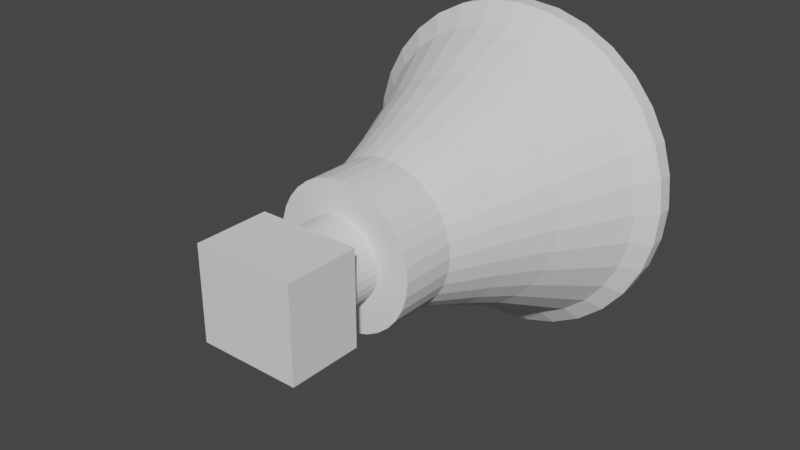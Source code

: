 # Source: speaker.blend  (saved by Blender 2.91.10; exported with 4.5.12 LTS)
import bpy
from mathutils import Matrix  # noqa: F401  (used for matrix-valued properties, if any)

bpy.ops.wm.read_factory_settings(use_empty=True)
scene = bpy.context.scene
scene.name = 'Scene'

# ---- collections
col_collection = bpy.data.collections.new('Collection'); scene.collection.children.link(col_collection)

# ---- world
world_world = bpy.data.worlds.new('World'); scene.world = world_world
world_world.use_nodes = True; world_world.node_tree.nodes.clear()
_N = world_world.node_tree.nodes; _L = world_world.node_tree.links
n0 = _N.new('ShaderNodeOutputWorld'); n0.name = 'World Output'; n0.location = (300, 300)
n1 = _N.new('ShaderNodeBackground'); n1.name = 'Background'; n1.location = (10, 300)
n1.inputs[0].default_value = (0.05088, 0.05088, 0.05088, 1.0)
_L.new(n1.outputs[0], n0.inputs[0])
n0.is_active_output = True
world_world.color = (0.05088, 0.05088, 0.05088)
world_world.use_sun_shadow = False
world_world.sun_shadow_jitter_overblur = 0.0

# ---- meshes
me_cylinder = bpy.data.meshes.new('Cylinder')
me_cylinder.from_pydata([(0.0, 1.022, -2.958), (0.0, 1.031, -1.803), (0.1951, 1.003, -2.958), (0.1951, 1.012, -1.803), (0.3827, 0.9457, -2.958), (0.3827, 0.9551, -1.803), (0.5556, 0.8533, -2.958), (0.5556, 0.8627, -1.803), (0.7071, 0.7289, -2.958), (0.7071, 0.7383, -1.803), (0.8315, 0.5774, -2.958), (0.8315, 0.5868, -1.803), (0.9239, 0.4045, -2.958), (0.9239, 0.4139, -1.803), (0.9808, 0.2169, -2.958), (0.9808, 0.2263, -1.803), (1.0, 0.0218, -2.958), (1.0, 0.03121, -1.803), (0.9808, -0.1733, -2.958), (0.9808, -0.1639, -1.803), (0.9239, -0.3609, -2.958), (0.9239, -0.3515, -1.803), (0.8315, -0.5338, -2.958), (0.8315, -0.5244, -1.803), (0.7071, -0.6853, -2.958), (0.7071, -0.6759, -1.803), (0.5556, -0.8097, -2.958), (0.5556, -0.8003, -1.803), (0.3827, -0.9021, -2.958), (0.3827, -0.8927, -1.803), (0.1951, -0.959, -2.958), (0.1951, -0.9496, -1.803), (-3.258e-07, -0.9782, -2.958), (-3.258e-07, -0.9688, -1.803), (-0.1951, -0.959, -2.958), (-0.1951, -0.9496, -1.803), (-0.3827, -0.9021, -2.958), (-0.3827, -0.8927, -1.803), (-0.5556, -0.8097, -2.958), (-0.5556, -0.8003, -1.803), (-0.7071, -0.6853, -2.958), (-0.7071, -0.6759, -1.803), (-0.8315, -0.5338, -2.958), (-0.8315, -0.5244, -1.803), (-0.9239, -0.3609, -2.958), (-0.9239, -0.3515, -1.803), (-0.9808, -0.1733, -2.958), (-0.9808, -0.1639, -1.803), (-1.0, 0.0218, -2.958), (-1.0, 0.03121, -1.803), (-0.9808, 0.2169, -2.958), (-0.9808, 0.2263, -1.803), (-0.9239, 0.4045, -2.958), (-0.9239, 0.4139, -1.803), (-0.8315, 0.5774, -2.958), (-0.8315, 0.5868, -1.803), (-0.7071, 0.7289, -2.958), (-0.7071, 0.7383, -1.803), (-0.5556, 0.8533, -2.958), (-0.5556, 0.8627, -1.803), (-0.3827, 0.9457, -2.958), (-0.3827, 0.9551, -1.803), (-0.1951, 1.003, -2.958), (-0.1951, 1.012, -1.803), (-9.229e-08, 1.856, -5.278e-10), (0.362, 1.82, -5.278e-10), (0.7101, 1.714, -5.278e-10), (1.031, 1.543, -5.278e-10), (1.312, 1.312, -5.278e-10), (1.543, 1.031, -5.278e-10), (1.714, 0.7101, -5.278e-10), (1.82, 0.362, -5.278e-10), (1.856, -1.183e-07, -5.278e-10), (1.82, -0.362, -5.278e-10), (1.714, -0.7101, -5.278e-10), (1.543, -1.031, -5.278e-10), (1.312, -1.312, -5.278e-10), (1.031, -1.543, -5.278e-10), (0.7101, -1.714, -5.278e-10), (0.362, -1.82, -5.278e-10), (-6.969e-07, -1.856, -5.278e-10), (-0.362, -1.82, -5.278e-10), (-0.7101, -1.714, -5.278e-10), (-1.031, -1.543, -5.278e-10), (-1.312, -1.312, -5.278e-10), (-1.543, -1.031, -5.278e-10), (-1.714, -0.7101, -5.278e-10), (-1.82, -0.362, -5.278e-10), (-1.856, 1.533e-06, -5.278e-10), (-1.82, 0.362, -5.278e-10), (-1.714, 0.7101, -5.278e-10), (-1.543, 1.031, -5.278e-10), (-1.312, 1.312, -5.278e-10), (-1.031, 1.543, -5.278e-10), (-0.7101, 1.714, -5.278e-10), (-0.362, 1.82, -5.278e-10), (-1.544e-07, 2.357, 0.5), (0.4598, 2.312, 0.5), (0.902, 2.178, 0.5), (1.31, 1.96, 0.5), (1.667, 1.667, 0.5), (1.96, 1.31, 0.5), (2.178, 0.902, 0.5), (2.312, 0.4598, 0.5), (2.357, 3.595e-10, 0.5), (2.312, -0.4598, 0.5), (2.178, -0.902, 0.5), (1.96, -1.31, 0.5), (1.667, -1.667, 0.5), (1.31, -1.96, 0.5), (0.902, -2.178, 0.5), (0.4598, -2.312, 0.5), (-9.224e-07, -2.357, 0.5), (-0.4598, -2.312, 0.5), (-0.902, -2.178, 0.5), (-1.31, -1.96, 0.5), (-1.667, -1.667, 0.5), (-1.96, -1.31, 0.5), (-2.178, -0.902, 0.5), (-2.312, -0.4598, 0.5), (-2.357, 2.098e-06, 0.5), (-2.312, 0.4598, 0.5), (-2.178, 0.902, 0.5), (-1.96, 1.31, 0.5), (-1.667, 1.667, 0.5), (-1.31, 1.96, 0.5), (-0.902, 2.178, 0.5), (-0.4598, 2.312, 0.5), (0.2529, 1.281, -1.369), (0.4962, 1.208, -1.369), (0.7203, 1.088, -1.368), (0.9168, 0.9265, -1.368), (1.078, 0.73, -1.368), (1.198, 0.5058, -1.368), (1.272, 0.2626, -1.367), (1.297, 0.009656, -1.367), (1.272, -0.2433, -1.367), (1.198, -0.4865, -1.367), (1.078, -0.7107, -1.366), (0.9168, -0.9072, -1.366), (0.7203, -1.068, -1.366), (0.4962, -1.188, -1.366), (0.2529, -1.262, -1.366), (-4.577e-07, -1.287, -1.366), (-0.2529, -1.262, -1.366), (-0.4962, -1.188, -1.366), (-0.7203, -1.068, -1.366), (-0.9168, -0.9072, -1.366), (-1.078, -0.7107, -1.366), (-1.198, -0.4865, -1.367), (-1.272, -0.2433, -1.367), (-1.297, 0.009657, -1.367), (-1.272, 0.2626, -1.367), (-1.198, 0.5058, -1.368), (-1.078, 0.73, -1.368), (-0.9168, 0.9265, -1.368), (-0.7203, 1.088, -1.368), (-0.4962, 1.208, -1.369), (-0.2529, 1.281, -1.369), (-3.521e-08, 1.306, -1.369), (0.4016, 2.019, 0.25), (0.7878, 1.902, 0.25), (1.144, 1.712, 0.25), (1.456, 1.456, 0.25), (1.712, 1.144, 0.25), (1.902, 0.7878, 0.25), (2.019, 0.4016, 0.25), (2.059, -2.232e-07, 0.25), (2.019, -0.4016, 0.25), (1.902, -0.7878, 0.25), (1.712, -1.144, 0.25), (1.456, -1.456, 0.25), (1.144, -1.712, 0.25), (0.7878, -1.902, 0.25), (0.4016, -2.019, 0.25), (-7.817e-07, -2.059, 0.25), (-0.4016, -2.019, 0.25), (-0.7878, -1.902, 0.25), (-1.144, -1.712, 0.25), (-1.456, -1.456, 0.25), (-1.712, -1.144, 0.25), (-1.902, -0.7878, 0.25), (-2.019, -0.4016, 0.25), (-2.059, 1.609e-06, 0.25), (-2.019, 0.4016, 0.25), (-1.902, 0.7878, 0.25), (-1.712, 1.144, 0.25), (-1.456, 1.456, 0.25), (-1.144, 1.712, 0.25), (-0.7878, 1.902, 0.25), (-0.4016, 2.019, 0.25), (-1.109e-07, 2.059, 0.25), (-5.948e-08, 1.549, -0.7943), (0.3009, 1.519, -0.7943), (0.5903, 1.431, -0.7943), (0.857, 1.289, -0.7943), (1.091, 1.097, -0.7943), (1.283, 0.8631, -0.7943), (1.425, 0.5964, -0.7943), (1.513, 0.307, -0.7943), (1.543, 0.006061, -0.7943), (1.513, -0.2949, -0.7943), (1.425, -0.5843, -0.7943), (1.283, -0.8509, -0.7943), (1.091, -1.085, -0.7943), (0.857, -1.277, -0.7943), (0.5903, -1.419, -0.7943), (0.3009, -1.507, -0.7943), (-5.621e-07, -1.537, -0.7943), (-0.3009, -1.507, -0.7943), (-0.5903, -1.419, -0.7943), (-0.857, -1.277, -0.7943), (-1.091, -1.085, -0.7943), (-1.283, -0.8509, -0.7943), (-1.425, -0.5843, -0.7943), (-1.513, -0.2949, -0.7943), (-1.543, 0.006062, -0.7943), (-1.513, 0.307, -0.7943), (-1.425, 0.5964, -0.7943), (-1.283, 0.8631, -0.7943), (-1.091, 1.097, -0.7943), (-0.857, 1.289, -0.7943), (-0.5903, 1.431, -0.7943), (-0.3009, 1.519, -0.7943), (0.1951, 0.9965, -2.163), (0.3827, 0.9396, -2.163), (0.5556, 0.8472, -2.163), (0.7071, 0.7228, -2.163), (0.8315, 0.5713, -2.163), (0.9239, 0.3984, -2.163), (0.9808, 0.2108, -2.163), (1.0, 0.01574, -2.163), (0.9808, -0.1794, -2.163), (0.9239, -0.3669, -2.163), (0.8315, -0.5398, -2.163), (0.7071, -0.6914, -2.163), (0.5556, -0.8157, -2.163), (0.3827, -0.9081, -2.163), (0.1951, -0.965, -2.163), (-3.258e-07, -0.9843, -2.163), (-0.1951, -0.965, -2.163), (-0.3827, -0.9081, -2.163), (-0.5556, -0.8157, -2.163), (-0.7071, -0.6914, -2.163), (-0.8315, -0.5398, -2.163), (-0.9239, -0.3669, -2.163), (-0.9808, -0.1794, -2.163), (-1.0, 0.01574, -2.163), (-0.9808, 0.2108, -2.163), (-0.9239, 0.3984, -2.163), (-0.8315, 0.5713, -2.163), (-0.7071, 0.7228, -2.163), (-0.5556, 0.8472, -2.163), (-0.3827, 0.9396, -2.163), (-0.1951, 0.9965, -2.163), (0.0, 1.016, -2.163), (-1.598e-07, 2.346, 0.7309), (0.4576, 2.301, 0.7313), (0.8976, 2.167, 0.7324), (1.303, 1.95, 0.7342), (1.659, 1.659, 0.7365), (1.95, 1.303, 0.7394), (2.167, 0.8977, 0.7427), (2.3, 0.4576, 0.7463), (2.346, -3.032e-07, 0.75), (2.3, -0.4576, 0.7537), (2.167, -0.8977, 0.7573), (1.95, -1.303, 0.7606), (1.659, -1.659, 0.7635), (1.303, -1.95, 0.7658), (0.8976, -2.167, 0.7676), (0.4576, -2.301, 0.7687), (-9.241e-07, -2.346, 0.7691), (-0.4576, -2.301, 0.7687), (-0.8976, -2.167, 0.7676), (-1.303, -1.95, 0.7658), (-1.659, -1.659, 0.7635), (-1.95, -1.303, 0.7606), (-2.167, -0.8977, 0.7573), (-2.3, -0.4576, 0.7537), (-2.346, 1.785e-06, 0.75), (-2.3, 0.4576, 0.7463), (-2.167, 0.8977, 0.7427), (-1.95, 1.303, 0.7394), (-1.659, 1.659, 0.7365), (-1.303, 1.95, 0.7342), (-0.8976, 2.167, 0.7324), (-0.4576, 2.301, 0.7313), (-0.008478, -0.5697, -0.3214), (-0.008478, -0.5311, -3.786), (0.1028, -0.5588, -0.3213), (0.1028, -0.5202, -3.786), (0.2097, -0.5263, -0.321), (0.2097, -0.4877, -3.785), (0.3083, -0.4736, -0.3204), (0.3083, -0.4351, -3.785), (0.3947, -0.4027, -0.3196), (0.3947, -0.3642, -3.784), (0.4656, -0.3163, -0.3186), (0.4656, -0.2778, -3.783), (0.5183, -0.2178, -0.3175), (0.5183, -0.1792, -3.782), (0.5507, -0.1108, -0.3163), (0.5507, -0.07223, -3.781), (0.5617, 0.0004187, -0.3151), (0.5617, 0.039, -3.78), (0.5507, 0.1116, -0.3139), (0.5507, 0.1502, -3.778), (0.5183, 0.2186, -0.3127), (0.5183, 0.2572, -3.777), (0.4656, 0.3172, -0.3116), (0.4656, 0.3558, -3.776), (0.3947, 0.4036, -0.3106), (0.3947, 0.4422, -3.775), (0.3083, 0.4745, -0.3098), (0.3083, 0.5131, -3.774), (0.2097, 0.5272, -0.3092), (0.2097, 0.5657, -3.774), (0.1028, 0.5596, -0.3089), (0.1028, 0.5982, -3.773), (-0.008478, 0.5706, -0.3087), (-0.008478, 0.6091, -3.773), (-0.1197, 0.5596, -0.3089), (-0.1197, 0.5982, -3.773), (-0.2267, 0.5272, -0.3092), (-0.2267, 0.5657, -3.774), (-0.3253, 0.4745, -0.3098), (-0.3253, 0.5131, -3.774), (-0.4117, 0.4036, -0.3106), (-0.4117, 0.4422, -3.775), (-0.4826, 0.3172, -0.3116), (-0.4826, 0.3558, -3.776), (-0.5353, 0.2186, -0.3127), (-0.5353, 0.2572, -3.777), (-0.5677, 0.1116, -0.3139), (-0.5677, 0.1502, -3.778), (-0.5787, 0.0004183, -0.3151), (-0.5787, 0.039, -3.78), (-0.5677, -0.1108, -0.3163), (-0.5677, -0.07223, -3.781), (-0.5353, -0.2178, -0.3175), (-0.5353, -0.1792, -3.782), (-0.4826, -0.3163, -0.3186), (-0.4826, -0.2778, -3.783), (-0.4117, -0.4027, -0.3196), (-0.4117, -0.3642, -3.784), (-0.3253, -0.4736, -0.3204), (-0.3253, -0.4351, -3.785), (-0.2267, -0.5263, -0.321), (-0.2267, -0.4877, -3.785), (-0.1197, -0.5588, -0.3213), (-0.1197, -0.5202, -3.786), (-0.008478, 0.002449, -0.4974), (0.3491, 0.07358, -0.4966), (-0.2914, 0.1915, -0.4953), (0.1984, -0.3071, -0.5009), (-0.008478, -0.368, -0.5015), (-0.2108, -0.3003, -0.5008), (0.05939, 0.3436, -0.4936), (-0.3517, -0.06582, -0.4982), (-0.3257, 0.1338, -0.496), (-0.1983, 0.2866, -0.4943), (-0.07558, 0.3398, -0.4937), (0.2442, 0.2551, -0.4946), (-0.0801, -0.3576, -0.5014), (0.3255, 0.1408, -0.4959), (0.3346, -0.1396, -0.499), (-0.2497, 0.2436, -0.4947), (0.06394, -0.3616, -0.5015), (-0.3571, 0.002449, -0.4974), (-0.2626, -0.2516, -0.5002), (0.1258, 0.3266, -0.4938), (-0.3345, -0.1326, -0.4989), (-0.3466, 0.06969, -0.4967), (0.2566, -0.2626, -0.5004), (-0.1395, 0.3187, -0.4939), (0.359, 0.002449, -0.4974), (-0.1484, -0.3353, -0.5012), (0.2892, 0.2013, -0.4952), (0.3557, -0.06998, -0.4982), (0.303, -0.2057, -0.4997), (0.1345, -0.3427, -0.5013), (-0.008478, 0.346, -0.4936), (0.188, 0.2965, -0.4941), (-0.3045, -0.1954, -0.4996), (-0.7036, 0.7412, -4.531), (-0.7036, -0.5558, -4.546), (-0.7036, 0.7298, -3.502), (-0.7036, -0.5672, -3.517), (0.7036, 0.7412, -4.531), (0.7036, -0.5558, -4.546), (0.7036, 0.7298, -3.502), (0.7036, -0.5672, -3.517)], [], [(256, 1, 3, 257), (257, 3, 5, 258), (258, 5, 7, 259), (259, 7, 9, 260), (260, 9, 11, 261), (261, 11, 13, 262), (262, 13, 15, 263), (263, 15, 17, 264), (264, 17, 19, 265), (265, 19, 21, 266), (266, 21, 23, 267), (267, 23, 25, 268), (268, 25, 27, 269), (269, 27, 29, 270), (270, 29, 31, 271), (271, 31, 33, 272), (272, 33, 35, 273), (273, 35, 37, 274), (274, 37, 39, 275), (275, 39, 41, 276), (276, 41, 43, 277), (277, 43, 45, 278), (278, 45, 47, 279), (279, 47, 49, 280), (280, 49, 51, 281), (281, 51, 53, 282), (282, 53, 55, 283), (283, 55, 57, 284), (284, 57, 59, 285), (285, 59, 61, 286), (3, 1, 63, 61, 59, 57, 55, 53, 51, 49, 47, 45, 43, 41, 39, 37, 35, 33, 31, 29, 27, 25, 23, 21, 19, 17, 15, 13, 11, 9, 7, 5), (286, 61, 63, 287), (287, 63, 1, 256), (0, 2, 4, 6, 8, 10, 12, 14, 16, 18, 20, 22, 24, 26, 28, 30, 32, 34, 36, 38, 40, 42, 44, 46, 48, 50, 52, 54, 56, 58, 60, 62), (223, 95, 64, 192), (222, 94, 95, 223), (221, 93, 94, 222), (220, 92, 93, 221), (219, 91, 92, 220), (218, 90, 91, 219), (217, 89, 90, 218), (216, 88, 89, 217), (215, 87, 88, 216), (214, 86, 87, 215), (213, 85, 86, 214), (212, 84, 85, 213), (211, 83, 84, 212), (210, 82, 83, 211), (209, 81, 82, 210), (208, 80, 81, 209), (207, 79, 80, 208), (206, 78, 79, 207), (205, 77, 78, 206), (204, 76, 77, 205), (203, 75, 76, 204), (202, 74, 75, 203), (201, 73, 74, 202), (200, 72, 73, 201), (199, 71, 72, 200), (198, 70, 71, 199), (197, 69, 70, 198), (196, 68, 69, 197), (195, 67, 68, 196), (194, 66, 67, 195), (193, 65, 66, 194), (192, 64, 65, 193), (190, 127, 96, 191), (189, 126, 127, 190), (188, 125, 126, 189), (187, 124, 125, 188), (186, 123, 124, 187), (185, 122, 123, 186), (184, 121, 122, 185), (183, 120, 121, 184), (182, 119, 120, 183), (181, 118, 119, 182), (180, 117, 118, 181), (179, 116, 117, 180), (178, 115, 116, 179), (177, 114, 115, 178), (176, 113, 114, 177), (175, 112, 113, 176), (174, 111, 112, 175), (173, 110, 111, 174), (172, 109, 110, 173), (171, 108, 109, 172), (170, 107, 108, 171), (169, 106, 107, 170), (168, 105, 106, 169), (167, 104, 105, 168), (166, 103, 104, 167), (165, 102, 103, 166), (164, 101, 102, 165), (163, 100, 101, 164), (162, 99, 100, 163), (161, 98, 99, 162), (160, 97, 98, 161), (191, 96, 97, 160), (255, 159, 128, 224), (224, 128, 129, 225), (225, 129, 130, 226), (226, 130, 131, 227), (227, 131, 132, 228), (228, 132, 133, 229), (229, 133, 134, 230), (230, 134, 135, 231), (231, 135, 136, 232), (232, 136, 137, 233), (233, 137, 138, 234), (234, 138, 139, 235), (235, 139, 140, 236), (236, 140, 141, 237), (237, 141, 142, 238), (238, 142, 143, 239), (239, 143, 144, 240), (240, 144, 145, 241), (241, 145, 146, 242), (242, 146, 147, 243), (243, 147, 148, 244), (244, 148, 149, 245), (245, 149, 150, 246), (246, 150, 151, 247), (247, 151, 152, 248), (248, 152, 153, 249), (249, 153, 154, 250), (250, 154, 155, 251), (251, 155, 156, 252), (252, 156, 157, 253), (253, 157, 158, 254), (254, 158, 159, 255), (64, 191, 160, 65), (65, 160, 161, 66), (66, 161, 162, 67), (67, 162, 163, 68), (68, 163, 164, 69), (69, 164, 165, 70), (70, 165, 166, 71), (71, 166, 167, 72), (72, 167, 168, 73), (73, 168, 169, 74), (74, 169, 170, 75), (75, 170, 171, 76), (76, 171, 172, 77), (77, 172, 173, 78), (78, 173, 174, 79), (79, 174, 175, 80), (80, 175, 176, 81), (81, 176, 177, 82), (82, 177, 178, 83), (83, 178, 179, 84), (84, 179, 180, 85), (85, 180, 181, 86), (86, 181, 182, 87), (87, 182, 183, 88), (88, 183, 184, 89), (89, 184, 185, 90), (90, 185, 186, 91), (91, 186, 187, 92), (92, 187, 188, 93), (93, 188, 189, 94), (94, 189, 190, 95), (95, 190, 191, 64), (159, 192, 193, 128), (128, 193, 194, 129), (129, 194, 195, 130), (130, 195, 196, 131), (131, 196, 197, 132), (132, 197, 198, 133), (133, 198, 199, 134), (134, 199, 200, 135), (135, 200, 201, 136), (136, 201, 202, 137), (137, 202, 203, 138), (138, 203, 204, 139), (139, 204, 205, 140), (140, 205, 206, 141), (141, 206, 207, 142), (142, 207, 208, 143), (143, 208, 209, 144), (144, 209, 210, 145), (145, 210, 211, 146), (146, 211, 212, 147), (147, 212, 213, 148), (148, 213, 214, 149), (149, 214, 215, 150), (150, 215, 216, 151), (151, 216, 217, 152), (152, 217, 218, 153), (153, 218, 219, 154), (154, 219, 220, 155), (155, 220, 221, 156), (156, 221, 222, 157), (157, 222, 223, 158), (158, 223, 192, 159), (62, 254, 255, 0), (60, 253, 254, 62), (58, 252, 253, 60), (56, 251, 252, 58), (54, 250, 251, 56), (52, 249, 250, 54), (50, 248, 249, 52), (48, 247, 248, 50), (46, 246, 247, 48), (44, 245, 246, 46), (42, 244, 245, 44), (40, 243, 244, 42), (38, 242, 243, 40), (36, 241, 242, 38), (34, 240, 241, 36), (32, 239, 240, 34), (30, 238, 239, 32), (28, 237, 238, 30), (26, 236, 237, 28), (24, 235, 236, 26), (22, 234, 235, 24), (20, 233, 234, 22), (18, 232, 233, 20), (16, 231, 232, 18), (14, 230, 231, 16), (12, 229, 230, 14), (10, 228, 229, 12), (8, 227, 228, 10), (6, 226, 227, 8), (4, 225, 226, 6), (2, 224, 225, 4), (0, 255, 224, 2), (127, 287, 256, 96), (126, 286, 287, 127), (125, 285, 286, 126), (124, 284, 285, 125), (123, 283, 284, 124), (122, 282, 283, 123), (121, 281, 282, 122), (120, 280, 281, 121), (119, 279, 280, 120), (118, 278, 279, 119), (117, 277, 278, 118), (116, 276, 277, 117), (115, 275, 276, 116), (114, 274, 275, 115), (113, 273, 274, 114), (112, 272, 273, 113), (111, 271, 272, 112), (110, 270, 271, 111), (109, 269, 270, 110), (108, 268, 269, 109), (107, 267, 268, 108), (106, 266, 267, 107), (105, 265, 266, 106), (104, 264, 265, 105), (103, 263, 264, 104), (102, 262, 263, 103), (101, 261, 262, 102), (100, 260, 261, 101), (99, 259, 260, 100), (98, 258, 259, 99), (97, 257, 258, 98), (96, 256, 257, 97), (288, 289, 291, 290), (290, 291, 293, 292), (292, 293, 295, 294), (294, 295, 297, 296), (296, 297, 299, 298), (298, 299, 301, 300), (300, 301, 303, 302), (302, 303, 305, 304), (304, 305, 307, 306), (306, 307, 309, 308), (308, 309, 311, 310), (310, 311, 313, 312), (312, 313, 315, 314), (314, 315, 317, 316), (316, 317, 319, 318), (318, 319, 321, 320), (320, 321, 323, 322), (322, 323, 325, 324), (324, 325, 327, 326), (326, 327, 329, 328), (328, 329, 331, 330), (330, 331, 333, 332), (332, 333, 335, 334), (334, 335, 337, 336), (336, 337, 339, 338), (338, 339, 341, 340), (340, 341, 343, 342), (342, 343, 345, 344), (344, 345, 347, 346), (346, 347, 349, 348), (291, 289, 351, 349, 347, 345, 343, 341, 339, 337, 335, 333, 331, 329, 327, 325, 323, 321, 319, 317, 315, 313, 311, 309, 307, 305, 303, 301, 299, 297, 295, 293), (348, 349, 351, 350), (350, 351, 289, 288), (288, 356, 364, 350), (336, 369, 373, 334), (320, 382, 358, 318), (352, 368, 381), (322, 362, 382, 320), (290, 368, 356, 288), (324, 375, 362, 322), (292, 294, 355, 381), (352, 355, 374), (326, 361, 375, 324), (328, 367, 361, 326), (296, 298, 380, 374), (352, 380, 366), (330, 354, 367, 328), (332, 360, 354, 330), (300, 302, 379, 366), (334, 373, 360, 332), (352, 379, 376), (306, 353, 376, 304), (338, 359, 369, 336), (308, 365, 353, 306), (340, 372, 359, 338), (310, 378, 365, 308), (342, 384, 372, 340), (318, 358, 371, 316), (350, 364, 377, 348), (316, 371, 383, 314), (348, 377, 357, 346), (314, 383, 363, 312), (346, 357, 370, 344), (312, 363, 378, 310), (344, 370, 384, 342), (373, 369, 352), (381, 355, 352), (367, 354, 352), (369, 359, 352), (371, 358, 352), (378, 363, 352), (364, 356, 352), (362, 375, 352), (366, 380, 298, 300), (376, 353, 352), (370, 357, 352), (356, 368, 352), (374, 380, 352), (376, 379, 302, 304), (372, 384, 352), (363, 383, 352), (382, 362, 352), (361, 367, 352), (360, 373, 352), (365, 378, 352), (357, 377, 352), (381, 368, 290, 292), (375, 361, 352), (366, 379, 352), (359, 372, 352), (383, 371, 352), (358, 382, 352), (374, 355, 294, 296), (354, 360, 352), (353, 365, 352), (377, 364, 352), (384, 370, 352), (385, 386, 388, 387), (387, 388, 392, 391), (391, 392, 390, 389), (389, 390, 386, 385), (387, 391, 389, 385), (392, 388, 386, 390)])
_uv = me_cylinder.uv_layers.new(name='UVMap')
_uv.uv.foreach_set('vector', [1.0, 0.9375, 1.0, 1.0, 0.9688, 1.0, 0.9688, 0.9375, 0.9688, 0.9375, 0.9688, 1.0, 0.9375, 1.0, 0.9375, 0.9375, 0.9375, 0.9375, 0.9375, 1.0, 0.9062, 1.0, 0.9062, 0.9375, 0.9062, 0.9375, 0.9062, 1.0, 0.875, 1.0, 0.875, 0.9375, 0.875, 0.9375, 0.875, 1.0, 0.8438, 1.0, 0.8438, 0.9375, 0.8438, 0.9375, 0.8438, 1.0, 0.8125, 1.0, 0.8125, 0.9375, 0.8125, 0.9375, 0.8125, 1.0, 0.7812, 1.0, 0.7812, 0.9375, 0.7812, 0.9375, 0.7812, 1.0, 0.75, 1.0, 0.75, 0.9375, 0.75, 0.9375, 0.75, 1.0, 0.7188, 1.0, 0.7188, 0.9375, 0.7188, 0.9375, 0.7188, 1.0, 0.6875, 1.0, 0.6875, 0.9375, 0.6875, 0.9375, 0.6875, 1.0, 0.6562, 1.0, 0.6562, 0.9375, 0.6562, 0.9375, 0.6562, 1.0, 0.625, 1.0, 0.625, 0.9375, 0.625, 0.9375, 0.625, 1.0, 0.5938, 1.0, 0.5938, 0.9375, 0.5938, 0.9375, 0.5938, 1.0, 0.5625, 1.0, 0.5625, 0.9375, 0.5625, 0.9375, 0.5625, 1.0, 0.5312, 1.0, 0.5312, 0.9375, 0.5312, 0.9375, 0.5312, 1.0, 0.5, 1.0, 0.5, 0.9375, 0.5, 0.9375, 0.5, 1.0, 0.4688, 1.0, 0.4688, 0.9375, 0.4688, 0.9375, 0.4688, 1.0, 0.4375, 1.0, 0.4375, 0.9375, 0.4375, 0.9375, 0.4375, 1.0, 0.4062, 1.0, 0.4062, 0.9375, 0.4062, 0.9375, 0.4062, 1.0, 0.375, 1.0, 0.375, 0.9375, 0.375, 0.9375, 0.375, 1.0, 0.3438, 1.0, 0.3438, 0.9375, 0.3438, 0.9375, 0.3438, 1.0, 0.3125, 1.0, 0.3125, 0.9375, 0.3125, 0.9375, 0.3125, 1.0, 0.2812, 1.0, 0.2812, 0.9375, 0.2812, 0.9375, 0.2812, 1.0, 0.25, 1.0, 0.25, 0.9375, 0.25, 0.9375, 0.25, 1.0, 0.2188, 1.0, 0.2188, 0.9375, 0.2188, 0.9375, 0.2188, 1.0, 0.1875, 1.0, 0.1875, 0.9375, 0.1875, 0.9375, 0.1875, 1.0, 0.1562, 1.0, 0.1562, 0.9375, 0.1562, 0.9375, 0.1562, 1.0, 0.125, 1.0, 0.125, 0.9375, 0.125, 0.9375, 0.125, 1.0, 0.09375, 1.0, 0.09375, 0.9375, 0.09375, 0.9375, 0.09375, 1.0, 0.0625, 1.0, 0.0625, 0.9375, 0.2968, 0.4854, 0.25, 0.49, 0.2032, 0.4854, 0.1582, 0.4717, 0.1167, 0.4496, 0.08029, 0.4197, 0.05045, 0.3833, 0.02827, 0.3418, 0.01461, 0.2968, 0.01, 0.25, 0.01461, 0.2032, 0.02827, 0.1582, 0.05045, 0.1167, 0.08029, 0.08029, 0.1167, 0.05045, 0.1582, 0.02827, 0.2032, 0.01461, 0.25, 0.01, 0.2968, 0.01461, 0.3418, 0.02827, 0.3833, 0.05045, 0.4197, 0.08029, 0.4496, 0.1167, 0.4717, 0.1582, 0.4854, 0.2032, 0.49, 0.25, 0.4854, 0.2968, 0.4717, 0.3418, 0.4496, 0.3833, 0.4197, 0.4197, 0.3833, 0.4496, 0.3418, 0.4717, 0.0625, 0.9375, 0.0625, 1.0, 0.03125, 1.0, 0.03125, 0.9375, 0.03125, 0.9375, 0.03125, 1.0, 0.0, 1.0, 0.0, 0.9375, 0.75, 0.49, 0.7968, 0.4854, 0.8418, 0.4717, 0.8833, 0.4496, 0.9197, 0.4197, 0.9496, 0.3833, 0.9717, 0.3418, 0.9854, 0.2968, 0.99, 0.25, 0.9854, 0.2032, 0.9717, 0.1582, 0.9496, 0.1167, 0.9197, 0.08029, 0.8833, 0.05045, 0.8418, 0.02827, 0.7968, 0.01461, 0.75, 0.01, 0.7032, 0.01461, 0.6582, 0.02827, 0.6167, 0.05045, 0.5803, 0.08029, 0.5504, 0.1167, 0.5283, 0.1582, 0.5146, 0.2032, 0.51, 0.25, 0.5146, 0.2968, 0.5283, 0.3418, 0.5504, 0.3833, 0.5803, 0.4197, 0.6167, 0.4496, 0.6582, 0.4717, 0.7032, 0.4854, 0.03125, 0.6875, 0.03125, 0.75, 0.0, 0.75, 0.0, 0.6875, 0.0625, 0.6875, 0.0625, 0.75, 0.03125, 0.75, 0.03125, 0.6875, 0.09375, 0.6875, 0.09375, 0.75, 0.0625, 0.75, 0.0625, 0.6875, 0.125, 0.6875, 0.125, 0.75, 0.09375, 0.75, 0.09375, 0.6875, 0.1562, 0.6875, 0.1562, 0.75, 0.125, 0.75, 0.125, 0.6875, 0.1875, 0.6875, 0.1875, 0.75, 0.1562, 0.75, 0.1562, 0.6875, 0.2188, 0.6875, 0.2188, 0.75, 0.1875, 0.75, 0.1875, 0.6875, 0.25, 0.6875, 0.25, 0.75, 0.2188, 0.75, 0.2188, 0.6875, 0.2812, 0.6875, 0.2812, 0.75, 0.25, 0.75, 0.25, 0.6875, 0.3125, 0.6875, 0.3125, 0.75, 0.2812, 0.75, 0.2812, 0.6875, 0.3438, 0.6875, 0.3438, 0.75, 0.3125, 0.75, 0.3125, 0.6875, 0.375, 0.6875, 0.375, 0.75, 0.3438, 0.75, 0.3438, 0.6875, 0.4062, 0.6875, 0.4062, 0.75, 0.375, 0.75, 0.375, 0.6875, 0.4375, 0.6875, 0.4375, 0.75, 0.4062, 0.75, 0.4062, 0.6875, 0.4688, 0.6875, 0.4688, 0.75, 0.4375, 0.75, 0.4375, 0.6875, 0.5, 0.6875, 0.5, 0.75, 0.4688, 0.75, 0.4688, 0.6875, 0.5312, 0.6875, 0.5312, 0.75, 0.5, 0.75, 0.5, 0.6875, 0.5625, 0.6875, 0.5625, 0.75, 0.5312, 0.75, 0.5312, 0.6875, 0.5938, 0.6875, 0.5938, 0.75, 0.5625, 0.75, 0.5625, 0.6875, 0.625, 0.6875, 0.625, 0.75, 0.5938, 0.75, 0.5938, 0.6875, 0.6562, 0.6875, 0.6562, 0.75, 0.625, 0.75, 0.625, 0.6875, 0.6875, 0.6875, 0.6875, 0.75, 0.6562, 0.75, 0.6562, 0.6875, 0.7188, 0.6875, 0.7188, 0.75, 0.6875, 0.75, 0.6875, 0.6875, 0.75, 0.6875, 0.75, 0.75, 0.7188, 0.75, 0.7188, 0.6875, 0.7812, 0.6875, 0.7812, 0.75, 0.75, 0.75, 0.75, 0.6875, 0.8125, 0.6875, 0.8125, 0.75, 0.7812, 0.75, 0.7812, 0.6875, 0.8438, 0.6875, 0.8438, 0.75, 0.8125, 0.75, 0.8125, 0.6875, 0.875, 0.6875, 0.875, 0.75, 0.8438, 0.75, 0.8438, 0.6875, 0.9062, 0.6875, 0.9062, 0.75, 0.875, 0.75, 0.875, 0.6875, 0.9375, 0.6875, 0.9375, 0.75, 0.9062, 0.75, 0.9062, 0.6875, 0.9688, 0.6875, 0.9688, 0.75, 0.9375, 0.75, 0.9375, 0.6875, 1.0, 0.6875, 1.0, 0.75, 0.9688, 0.75, 0.9688, 0.6875, 0.03125, 0.8125, 0.03125, 0.875, 0.0, 0.875, 0.0, 0.8125, 0.0625, 0.8125, 0.0625, 0.875, 0.03125, 0.875, 0.03125, 0.8125, 0.09375, 0.8125, 0.09375, 0.875, 0.0625, 0.875, 0.0625, 0.8125, 0.125, 0.8125, 0.125, 0.875, 0.09375, 0.875, 0.09375, 0.8125, 0.1562, 0.8125, 0.1562, 0.875, 0.125, 0.875, 0.125, 0.8125, 0.1875, 0.8125, 0.1875, 0.875, 0.1562, 0.875, 0.1562, 0.8125, 0.2188, 0.8125, 0.2188, 0.875, 0.1875, 0.875, 0.1875, 0.8125, 0.25, 0.8125, 0.25, 0.875, 0.2188, 0.875, 0.2188, 0.8125, 0.2812, 0.8125, 0.2812, 0.875, 0.25, 0.875, 0.25, 0.8125, 0.3125, 0.8125, 0.3125, 0.875, 0.2812, 0.875, 0.2812, 0.8125, 0.3438, 0.8125, 0.3438, 0.875, 0.3125, 0.875, 0.3125, 0.8125, 0.375, 0.8125, 0.375, 0.875, 0.3438, 0.875, 0.3438, 0.8125, 0.4062, 0.8125, 0.4062, 0.875, 0.375, 0.875, 0.375, 0.8125, 0.4375, 0.8125, 0.4375, 0.875, 0.4062, 0.875, 0.4062, 0.8125, 0.4688, 0.8125, 0.4688, 0.875, 0.4375, 0.875, 0.4375, 0.8125, 0.5, 0.8125, 0.5, 0.875, 0.4688, 0.875, 0.4688, 0.8125, 0.5312, 0.8125, 0.5312, 0.875, 0.5, 0.875, 0.5, 0.8125, 0.5625, 0.8125, 0.5625, 0.875, 0.5312, 0.875, 0.5312, 0.8125, 0.5938, 0.8125, 0.5938, 0.875, 0.5625, 0.875, 0.5625, 0.8125, 0.625, 0.8125, 0.625, 0.875, 0.5938, 0.875, 0.5938, 0.8125, 0.6562, 0.8125, 0.6562, 0.875, 0.625, 0.875, 0.625, 0.8125, 0.6875, 0.8125, 0.6875, 0.875, 0.6562, 0.875, 0.6562, 0.8125, 0.7188, 0.8125, 0.7188, 0.875, 0.6875, 0.875, 0.6875, 0.8125, 0.75, 0.8125, 0.75, 0.875, 0.7188, 0.875, 0.7188, 0.8125, 0.7812, 0.8125, 0.7812, 0.875, 0.75, 0.875, 0.75, 0.8125, 0.8125, 0.8125, 0.8125, 0.875, 0.7812, 0.875, 0.7812, 0.8125, 0.8438, 0.8125, 0.8438, 0.875, 0.8125, 0.875, 0.8125, 0.8125, 0.875, 0.8125, 0.875, 0.875, 0.8438, 0.875, 0.8438, 0.8125, 0.9062, 0.8125, 0.9062, 0.875, 0.875, 0.875, 0.875, 0.8125, 0.9375, 0.8125, 0.9375, 0.875, 0.9062, 0.875, 0.9062, 0.8125, 0.9688, 0.8125, 0.9688, 0.875, 0.9375, 0.875, 0.9375, 0.8125, 1.0, 0.8125, 1.0, 0.875, 0.9688, 0.875, 0.9688, 0.8125, 1.0, 0.5625, 1.0, 0.625, 0.9688, 0.625, 0.9688, 0.5625, 0.9688, 0.5625, 0.9688, 0.625, 0.9375, 0.625, 0.9375, 0.5625, 0.9375, 0.5625, 0.9375, 0.625, 0.9062, 0.625, 0.9062, 0.5625, 0.9062, 0.5625, 0.9062, 0.625, 0.875, 0.625, 0.875, 0.5625, 0.875, 0.5625, 0.875, 0.625, 0.8438, 0.625, 0.8438, 0.5625, 0.8438, 0.5625, 0.8438, 0.625, 0.8125, 0.625, 0.8125, 0.5625, 0.8125, 0.5625, 0.8125, 0.625, 0.7812, 0.625, 0.7812, 0.5625, 0.7812, 0.5625, 0.7812, 0.625, 0.75, 0.625, 0.75, 0.5625, 0.75, 0.5625, 0.75, 0.625, 0.7188, 0.625, 0.7188, 0.5625, 0.7188, 0.5625, 0.7188, 0.625, 0.6875, 0.625, 0.6875, 0.5625, 0.6875, 0.5625, 0.6875, 0.625, 0.6562, 0.625, 0.6562, 0.5625, 0.6562, 0.5625, 0.6562, 0.625, 0.625, 0.625, 0.625, 0.5625, 0.625, 0.5625, 0.625, 0.625, 0.5938, 0.625, 0.5938, 0.5625, 0.5938, 0.5625, 0.5938, 0.625, 0.5625, 0.625, 0.5625, 0.5625, 0.5625, 0.5625, 0.5625, 0.625, 0.5312, 0.625, 0.5312, 0.5625, 0.5312, 0.5625, 0.5312, 0.625, 0.5, 0.625, 0.5, 0.5625, 0.5, 0.5625, 0.5, 0.625, 0.4688, 0.625, 0.4688, 0.5625, 0.4688, 0.5625, 0.4688, 0.625, 0.4375, 0.625, 0.4375, 0.5625, 0.4375, 0.5625, 0.4375, 0.625, 0.4062, 0.625, 0.4062, 0.5625, 0.4062, 0.5625, 0.4062, 0.625, 0.375, 0.625, 0.375, 0.5625, 0.375, 0.5625, 0.375, 0.625, 0.3438, 0.625, 0.3438, 0.5625, 0.3438, 0.5625, 0.3438, 0.625, 0.3125, 0.625, 0.3125, 0.5625, 0.3125, 0.5625, 0.3125, 0.625, 0.2812, 0.625, 0.2812, 0.5625, 0.2812, 0.5625, 0.2812, 0.625, 0.25, 0.625, 0.25, 0.5625, 0.25, 0.5625, 0.25, 0.625, 0.2188, 0.625, 0.2188, 0.5625, 0.2188, 0.5625, 0.2188, 0.625, 0.1875, 0.625, 0.1875, 0.5625, 0.1875, 0.5625, 0.1875, 0.625, 0.1562, 0.625, 0.1562, 0.5625, 0.1562, 0.5625, 0.1562, 0.625, 0.125, 0.625, 0.125, 0.5625, 0.125, 0.5625, 0.125, 0.625, 0.09375, 0.625, 0.09375, 0.5625, 0.09375, 0.5625, 0.09375, 0.625, 0.0625, 0.625, 0.0625, 0.5625, 0.0625, 0.5625, 0.0625, 0.625, 0.03125, 0.625, 0.03125, 0.5625, 0.03125, 0.5625, 0.03125, 0.625, 0.0, 0.625, 0.0, 0.5625, 1.0, 0.75, 1.0, 0.8125, 0.9688, 0.8125, 0.9688, 0.75, 0.9688, 0.75, 0.9688, 0.8125, 0.9375, 0.8125, 0.9375, 0.75, 0.9375, 0.75, 0.9375, 0.8125, 0.9062, 0.8125, 0.9062, 0.75, 0.9062, 0.75, 0.9062, 0.8125, 0.875, 0.8125, 0.875, 0.75, 0.875, 0.75, 0.875, 0.8125, 0.8438, 0.8125, 0.8438, 0.75, 0.8438, 0.75, 0.8438, 0.8125, 0.8125, 0.8125, 0.8125, 0.75, 0.8125, 0.75, 0.8125, 0.8125, 0.7812, 0.8125, 0.7812, 0.75, 0.7812, 0.75, 0.7812, 0.8125, 0.75, 0.8125, 0.75, 0.75, 0.75, 0.75, 0.75, 0.8125, 0.7188, 0.8125, 0.7188, 0.75, 0.7188, 0.75, 0.7188, 0.8125, 0.6875, 0.8125, 0.6875, 0.75, 0.6875, 0.75, 0.6875, 0.8125, 0.6562, 0.8125, 0.6562, 0.75, 0.6562, 0.75, 0.6562, 0.8125, 0.625, 0.8125, 0.625, 0.75, 0.625, 0.75, 0.625, 0.8125, 0.5938, 0.8125, 0.5938, 0.75, 0.5938, 0.75, 0.5938, 0.8125, 0.5625, 0.8125, 0.5625, 0.75, 0.5625, 0.75, 0.5625, 0.8125, 0.5312, 0.8125, 0.5312, 0.75, 0.5312, 0.75, 0.5312, 0.8125, 0.5, 0.8125, 0.5, 0.75, 0.5, 0.75, 0.5, 0.8125, 0.4688, 0.8125, 0.4688, 0.75, 0.4688, 0.75, 0.4688, 0.8125, 0.4375, 0.8125, 0.4375, 0.75, 0.4375, 0.75, 0.4375, 0.8125, 0.4062, 0.8125, 0.4062, 0.75, 0.4062, 0.75, 0.4062, 0.8125, 0.375, 0.8125, 0.375, 0.75, 0.375, 0.75, 0.375, 0.8125, 0.3438, 0.8125, 0.3438, 0.75, 0.3438, 0.75, 0.3438, 0.8125, 0.3125, 0.8125, 0.3125, 0.75, 0.3125, 0.75, 0.3125, 0.8125, 0.2812, 0.8125, 0.2812, 0.75, 0.2812, 0.75, 0.2812, 0.8125, 0.25, 0.8125, 0.25, 0.75, 0.25, 0.75, 0.25, 0.8125, 0.2188, 0.8125, 0.2188, 0.75, 0.2188, 0.75, 0.2188, 0.8125, 0.1875, 0.8125, 0.1875, 0.75, 0.1875, 0.75, 0.1875, 0.8125, 0.1562, 0.8125, 0.1562, 0.75, 0.1562, 0.75, 0.1562, 0.8125, 0.125, 0.8125, 0.125, 0.75, 0.125, 0.75, 0.125, 0.8125, 0.09375, 0.8125, 0.09375, 0.75, 0.09375, 0.75, 0.09375, 0.8125, 0.0625, 0.8125, 0.0625, 0.75, 0.0625, 0.75, 0.0625, 0.8125, 0.03125, 0.8125, 0.03125, 0.75, 0.03125, 0.75, 0.03125, 0.8125, 0.0, 0.8125, 0.0, 0.75, 1.0, 0.625, 1.0, 0.6875, 0.9688, 0.6875, 0.9688, 0.625, 0.9688, 0.625, 0.9688, 0.6875, 0.9375, 0.6875, 0.9375, 0.625, 0.9375, 0.625, 0.9375, 0.6875, 0.9062, 0.6875, 0.9062, 0.625, 0.9062, 0.625, 0.9062, 0.6875, 0.875, 0.6875, 0.875, 0.625, 0.875, 0.625, 0.875, 0.6875, 0.8438, 0.6875, 0.8438, 0.625, 0.8438, 0.625, 0.8438, 0.6875, 0.8125, 0.6875, 0.8125, 0.625, 0.8125, 0.625, 0.8125, 0.6875, 0.7812, 0.6875, 0.7812, 0.625, 0.7812, 0.625, 0.7812, 0.6875, 0.75, 0.6875, 0.75, 0.625, 0.75, 0.625, 0.75, 0.6875, 0.7188, 0.6875, 0.7188, 0.625, 0.7188, 0.625, 0.7188, 0.6875, 0.6875, 0.6875, 0.6875, 0.625, 0.6875, 0.625, 0.6875, 0.6875, 0.6562, 0.6875, 0.6562, 0.625, 0.6562, 0.625, 0.6562, 0.6875, 0.625, 0.6875, 0.625, 0.625, 0.625, 0.625, 0.625, 0.6875, 0.5938, 0.6875, 0.5938, 0.625, 0.5938, 0.625, 0.5938, 0.6875, 0.5625, 0.6875, 0.5625, 0.625, 0.5625, 0.625, 0.5625, 0.6875, 0.5312, 0.6875, 0.5312, 0.625, 0.5312, 0.625, 0.5312, 0.6875, 0.5, 0.6875, 0.5, 0.625, 0.5, 0.625, 0.5, 0.6875, 0.4688, 0.6875, 0.4688, 0.625, 0.4688, 0.625, 0.4688, 0.6875, 0.4375, 0.6875, 0.4375, 0.625, 0.4375, 0.625, 0.4375, 0.6875, 0.4062, 0.6875, 0.4062, 0.625, 0.4062, 0.625, 0.4062, 0.6875, 0.375, 0.6875, 0.375, 0.625, 0.375, 0.625, 0.375, 0.6875, 0.3438, 0.6875, 0.3438, 0.625, 0.3438, 0.625, 0.3438, 0.6875, 0.3125, 0.6875, 0.3125, 0.625, 0.3125, 0.625, 0.3125, 0.6875, 0.2812, 0.6875, 0.2812, 0.625, 0.2812, 0.625, 0.2812, 0.6875, 0.25, 0.6875, 0.25, 0.625, 0.25, 0.625, 0.25, 0.6875, 0.2188, 0.6875, 0.2188, 0.625, 0.2188, 0.625, 0.2188, 0.6875, 0.1875, 0.6875, 0.1875, 0.625, 0.1875, 0.625, 0.1875, 0.6875, 0.1562, 0.6875, 0.1562, 0.625, 0.1562, 0.625, 0.1562, 0.6875, 0.125, 0.6875, 0.125, 0.625, 0.125, 0.625, 0.125, 0.6875, 0.09375, 0.6875, 0.09375, 0.625, 0.09375, 0.625, 0.09375, 0.6875, 0.0625, 0.6875, 0.0625, 0.625, 0.0625, 0.625, 0.0625, 0.6875, 0.03125, 0.6875, 0.03125, 0.625, 0.03125, 0.625, 0.03125, 0.6875, 0.0, 0.6875, 0.0, 0.625, 0.03125, 0.5, 0.03125, 0.5625, 0.0, 0.5625, 0.0, 0.5, 0.0625, 0.5, 0.0625, 0.5625, 0.03125, 0.5625, 0.03125, 0.5, 0.09375, 0.5, 0.09375, 0.5625, 0.0625, 0.5625, 0.0625, 0.5, 0.125, 0.5, 0.125, 0.5625, 0.09375, 0.5625, 0.09375, 0.5, 0.1562, 0.5, 0.1562, 0.5625, 0.125, 0.5625, 0.125, 0.5, 0.1875, 0.5, 0.1875, 0.5625, 0.1562, 0.5625, 0.1562, 0.5, 0.2188, 0.5, 0.2188, 0.5625, 0.1875, 0.5625, 0.1875, 0.5, 0.25, 0.5, 0.25, 0.5625, 0.2188, 0.5625, 0.2188, 0.5, 0.2812, 0.5, 0.2812, 0.5625, 0.25, 0.5625, 0.25, 0.5, 0.3125, 0.5, 0.3125, 0.5625, 0.2812, 0.5625, 0.2812, 0.5, 0.3438, 0.5, 0.3438, 0.5625, 0.3125, 0.5625, 0.3125, 0.5, 0.375, 0.5, 0.375, 0.5625, 0.3438, 0.5625, 0.3438, 0.5, 0.4062, 0.5, 0.4062, 0.5625, 0.375, 0.5625, 0.375, 0.5, 0.4375, 0.5, 0.4375, 0.5625, 0.4062, 0.5625, 0.4062, 0.5, 0.4688, 0.5, 0.4688, 0.5625, 0.4375, 0.5625, 0.4375, 0.5, 0.5, 0.5, 0.5, 0.5625, 0.4688, 0.5625, 0.4688, 0.5, 0.5312, 0.5, 0.5312, 0.5625, 0.5, 0.5625, 0.5, 0.5, 0.5625, 0.5, 0.5625, 0.5625, 0.5312, 0.5625, 0.5312, 0.5, 0.5938, 0.5, 0.5938, 0.5625, 0.5625, 0.5625, 0.5625, 0.5, 0.625, 0.5, 0.625, 0.5625, 0.5938, 0.5625, 0.5938, 0.5, 0.6562, 0.5, 0.6562, 0.5625, 0.625, 0.5625, 0.625, 0.5, 0.6875, 0.5, 0.6875, 0.5625, 0.6562, 0.5625, 0.6562, 0.5, 0.7188, 0.5, 0.7188, 0.5625, 0.6875, 0.5625, 0.6875, 0.5, 0.75, 0.5, 0.75, 0.5625, 0.7188, 0.5625, 0.7188, 0.5, 0.7812, 0.5, 0.7812, 0.5625, 0.75, 0.5625, 0.75, 0.5, 0.8125, 0.5, 0.8125, 0.5625, 0.7812, 0.5625, 0.7812, 0.5, 0.8438, 0.5, 0.8438, 0.5625, 0.8125, 0.5625, 0.8125, 0.5, 0.875, 0.5, 0.875, 0.5625, 0.8438, 0.5625, 0.8438, 0.5, 0.9062, 0.5, 0.9062, 0.5625, 0.875, 0.5625, 0.875, 0.5, 0.9375, 0.5, 0.9375, 0.5625, 0.9062, 0.5625, 0.9062, 0.5, 0.9688, 0.5, 0.9688, 0.5625, 0.9375, 0.5625, 0.9375, 0.5, 1.0, 0.5, 1.0, 0.5625, 0.9688, 0.5625, 0.9688, 0.5, 0.03125, 0.875, 0.03125, 0.9375, 0.0, 0.9375, 0.0, 0.875, 0.0625, 0.875, 0.0625, 0.9375, 0.03125, 0.9375, 0.03125, 0.875, 0.09375, 0.875, 0.09375, 0.9375, 0.0625, 0.9375, 0.0625, 0.875, 0.125, 0.875, 0.125, 0.9375, 0.09375, 0.9375, 0.09375, 0.875, 0.1562, 0.875, 0.1562, 0.9375, 0.125, 0.9375, 0.125, 0.875, 0.1875, 0.875, 0.1875, 0.9375, 0.1562, 0.9375, 0.1562, 0.875, 0.2188, 0.875, 0.2188, 0.9375, 0.1875, 0.9375, 0.1875, 0.875, 0.25, 0.875, 0.25, 0.9375, 0.2188, 0.9375, 0.2188, 0.875, 0.2812, 0.875, 0.2812, 0.9375, 0.25, 0.9375, 0.25, 0.875, 0.3125, 0.875, 0.3125, 0.9375, 0.2812, 0.9375, 0.2812, 0.875, 0.3438, 0.875, 0.3438, 0.9375, 0.3125, 0.9375, 0.3125, 0.875, 0.375, 0.875, 0.375, 0.9375, 0.3438, 0.9375, 0.3438, 0.875, 0.4062, 0.875, 0.4062, 0.9375, 0.375, 0.9375, 0.375, 0.875, 0.4375, 0.875, 0.4375, 0.9375, 0.4062, 0.9375, 0.4062, 0.875, 0.4688, 0.875, 0.4688, 0.9375, 0.4375, 0.9375, 0.4375, 0.875, 0.5, 0.875, 0.5, 0.9375, 0.4688, 0.9375, 0.4688, 0.875, 0.5312, 0.875, 0.5312, 0.9375, 0.5, 0.9375, 0.5, 0.875, 0.5625, 0.875, 0.5625, 0.9375, 0.5312, 0.9375, 0.5312, 0.875, 0.5938, 0.875, 0.5938, 0.9375, 0.5625, 0.9375, 0.5625, 0.875, 0.625, 0.875, 0.625, 0.9375, 0.5938, 0.9375, 0.5938, 0.875, 0.6562, 0.875, 0.6562, 0.9375, 0.625, 0.9375, 0.625, 0.875, 0.6875, 0.875, 0.6875, 0.9375, 0.6562, 0.9375, 0.6562, 0.875, 0.7188, 0.875, 0.7188, 0.9375, 0.6875, 0.9375, 0.6875, 0.875, 0.75, 0.875, 0.75, 0.9375, 0.7188, 0.9375, 0.7188, 0.875, 0.7812, 0.875, 0.7812, 0.9375, 0.75, 0.9375, 0.75, 0.875, 0.8125, 0.875, 0.8125, 0.9375, 0.7812, 0.9375, 0.7812, 0.875, 0.8438, 0.875, 0.8438, 0.9375, 0.8125, 0.9375, 0.8125, 0.875, 0.875, 0.875, 0.875, 0.9375, 0.8438, 0.9375, 0.8438, 0.875, 0.9062, 0.875, 0.9062, 0.9375, 0.875, 0.9375, 0.875, 0.875, 0.9375, 0.875, 0.9375, 0.9375, 0.9062, 0.9375, 0.9062, 0.875, 0.9688, 0.875, 0.9688, 0.9375, 0.9375, 0.9375, 0.9375, 0.875, 1.0, 0.875, 1.0, 0.9375, 0.9688, 0.9375, 0.9688, 0.875, 1.0, 0.5, 1.0, 1.0, 0.9688, 1.0, 0.9688, 0.5, 0.9688, 0.5, 0.9688, 1.0, 0.9375, 1.0, 0.9375, 0.5, 0.9375, 0.5, 0.9375, 1.0, 0.9062, 1.0, 0.9062, 0.5, 0.9062, 0.5, 0.9062, 1.0, 0.875, 1.0, 0.875, 0.5, 0.875, 0.5, 0.875, 1.0, 0.8438, 1.0, 0.8438, 0.5, 0.8438, 0.5, 0.8438, 1.0, 0.8125, 1.0, 0.8125, 0.5, 0.8125, 0.5, 0.8125, 1.0, 0.7812, 1.0, 0.7812, 0.5, 0.7812, 0.5, 0.7812, 1.0, 0.75, 1.0, 0.75, 0.5, 0.75, 0.5, 0.75, 1.0, 0.7188, 1.0, 0.7188, 0.5, 0.7188, 0.5, 0.7188, 1.0, 0.6875, 1.0, 0.6875, 0.5, 0.6875, 0.5, 0.6875, 1.0, 0.6562, 1.0, 0.6562, 0.5, 0.6562, 0.5, 0.6562, 1.0, 0.625, 1.0, 0.625, 0.5, 0.625, 0.5, 0.625, 1.0, 0.5938, 1.0, 0.5938, 0.5, 0.5938, 0.5, 0.5938, 1.0, 0.5625, 1.0, 0.5625, 0.5, 0.5625, 0.5, 0.5625, 1.0, 0.5312, 1.0, 0.5312, 0.5, 0.5312, 0.5, 0.5312, 1.0, 0.5, 1.0, 0.5, 0.5, 0.5, 0.5, 0.5, 1.0, 0.4688, 1.0, 0.4688, 0.5, 0.4688, 0.5, 0.4688, 1.0, 0.4375, 1.0, 0.4375, 0.5, 0.4375, 0.5, 0.4375, 1.0, 0.4062, 1.0, 0.4062, 0.5, 0.4062, 0.5, 0.4062, 1.0, 0.375, 1.0, 0.375, 0.5, 0.375, 0.5, 0.375, 1.0, 0.3438, 1.0, 0.3438, 0.5, 0.3438, 0.5, 0.3438, 1.0, 0.3125, 1.0, 0.3125, 0.5, 0.3125, 0.5, 0.3125, 1.0, 0.2812, 1.0, 0.2812, 0.5, 0.2812, 0.5, 0.2812, 1.0, 0.25, 1.0, 0.25, 0.5, 0.25, 0.5, 0.25, 1.0, 0.2188, 1.0, 0.2188, 0.5, 0.2188, 0.5, 0.2188, 1.0, 0.1875, 1.0, 0.1875, 0.5, 0.1875, 0.5, 0.1875, 1.0, 0.1562, 1.0, 0.1562, 0.5, 0.1562, 0.5, 0.1562, 1.0, 0.125, 1.0, 0.125, 0.5, 0.125, 0.5, 0.125, 1.0, 0.09375, 1.0, 0.09375, 0.5, 0.09375, 0.5, 0.09375, 1.0, 0.0625, 1.0, 0.0625, 0.5, 0.2968, 0.4854, 0.25, 0.49, 0.2032, 0.4854, 0.1582, 0.4717, 0.1167, 0.4496, 0.08029, 0.4197, 0.05045, 0.3833, 0.02827, 0.3418, 0.01461, 0.2968, 0.01, 0.25, 0.01461, 0.2032, 0.02827, 0.1582, 0.05045, 0.1167, 0.08029, 0.08029, 0.1167, 0.05045, 0.1582, 0.02827, 0.2032, 0.01461, 0.25, 0.01, 0.2968, 0.01461, 0.3418, 0.02827, 0.3833, 0.05045, 0.4197, 0.08029, 0.4496, 0.1167, 0.4717, 0.1582, 0.4854, 0.2032, 0.49, 0.25, 0.4854, 0.2968, 0.4717, 0.3418, 0.4496, 0.3833, 0.4197, 0.4197, 0.3833, 0.4496, 0.3418, 0.4717, 0.0625, 0.5, 0.0625, 1.0, 0.03125, 1.0, 0.03125, 0.5, 0.03125, 0.5, 0.03125, 1.0, 0.0, 1.0, 0.0, 0.5, 0.75, 0.49, 0.75, 0.406, 0.7199, 0.4016, 0.7032, 0.4854, 0.51, 0.25, 0.6032, 0.25, 0.6077, 0.2217, 0.5146, 0.2032, 0.75, 0.01, 0.75, 0.1054, 0.7786, 0.1064, 0.7968, 0.01461, 0.75, 0.25, 0.7805, 0.4032, 0.8102, 0.3953, 0.7032, 0.01461, 0.7218, 0.108, 0.75, 0.1054, 0.75, 0.01, 0.7968, 0.4854, 0.7805, 0.4032, 0.75, 0.406, 0.75, 0.49, 0.6582, 0.02827, 0.6949, 0.1169, 0.7218, 0.108, 0.7032, 0.01461, 0.8418, 0.4717, 0.8833, 0.4496, 0.8371, 0.3803, 0.8102, 0.3953, 0.75, 0.25, 0.8371, 0.3803, 0.8616, 0.3616, 0.6167, 0.05045, 0.6701, 0.1304, 0.6949, 0.1169, 0.6582, 0.02827, 0.5803, 0.08029, 0.6485, 0.1485, 0.6701, 0.1304, 0.6167, 0.05045, 0.9197, 0.4197, 0.9496, 0.3833, 0.8811, 0.3376, 0.8616, 0.3616, 0.75, 0.25, 0.8811, 0.3376, 0.8944, 0.3098, 0.5504, 0.1167, 0.6309, 0.1704, 0.6485, 0.1485, 0.5803, 0.08029, 0.5283, 0.1582, 0.6165, 0.1947, 0.6309, 0.1704, 0.5504, 0.1167, 0.9717, 0.3418, 0.9854, 0.2968, 0.9033, 0.2805, 0.8944, 0.3098, 0.5146, 0.2032, 0.6077, 0.2217, 0.6165, 0.1947, 0.5283, 0.1582, 0.75, 0.25, 0.9033, 0.2805, 0.9047, 0.25, 0.9854, 0.2032, 0.9005, 0.2201, 0.9047, 0.25, 0.99, 0.25, 0.5146, 0.2968, 0.6055, 0.2787, 0.6032, 0.25, 0.51, 0.25, 0.9717, 0.1582, 0.8906, 0.1918, 0.9005, 0.2201, 0.9854, 0.2032, 0.5283, 0.3418, 0.6128, 0.3068, 0.6055, 0.2787, 0.5146, 0.2968, 0.9496, 0.1167, 0.8753, 0.1663, 0.8906, 0.1918, 0.9717, 0.1582, 0.5504, 0.3833, 0.6254, 0.3333, 0.6128, 0.3068, 0.5283, 0.3418, 0.7968, 0.01461, 0.7786, 0.1064, 0.8065, 0.1135, 0.8418, 0.02827, 0.7032, 0.4854, 0.7199, 0.4016, 0.6911, 0.3922, 0.6582, 0.4717, 0.8418, 0.02827, 0.8065, 0.1135, 0.8327, 0.1262, 0.8833, 0.05045, 0.6582, 0.4717, 0.6911, 0.3922, 0.6648, 0.3774, 0.6167, 0.4496, 0.8833, 0.05045, 0.8327, 0.1262, 0.8564, 0.1436, 0.9197, 0.08029, 0.6167, 0.4496, 0.6648, 0.3774, 0.643, 0.357, 0.5803, 0.4197, 0.9197, 0.08029, 0.8564, 0.1436, 0.8753, 0.1663, 0.9496, 0.1167, 0.5803, 0.4197, 0.643, 0.357, 0.6254, 0.3333, 0.5504, 0.3833, 0.6077, 0.2217, 0.6032, 0.25, 0.75, 0.25, 0.8102, 0.3953, 0.8371, 0.3803, 0.75, 0.25, 0.6485, 0.1485, 0.6309, 0.1704, 0.75, 0.25, 0.6032, 0.25, 0.6055, 0.2787, 0.75, 0.25, 0.8065, 0.1135, 0.7786, 0.1064, 0.75, 0.25, 0.8753, 0.1663, 0.8564, 0.1436, 0.75, 0.25, 0.7199, 0.4016, 0.75, 0.406, 0.75, 0.25, 0.7218, 0.108, 0.6949, 0.1169, 0.75, 0.25, 0.8944, 0.3098, 0.8811, 0.3376, 0.9496, 0.3833, 0.9717, 0.3418, 0.9047, 0.25, 0.9005, 0.2201, 0.75, 0.25, 0.643, 0.357, 0.6648, 0.3774, 0.75, 0.25, 0.75, 0.406, 0.7805, 0.4032, 0.75, 0.25, 0.8616, 0.3616, 0.8811, 0.3376, 0.75, 0.25, 0.9047, 0.25, 0.9033, 0.2805, 0.9854, 0.2968, 0.99, 0.25, 0.6128, 0.3068, 0.6254, 0.3333, 0.75, 0.25, 0.8564, 0.1436, 0.8327, 0.1262, 0.75, 0.25, 0.75, 0.1054, 0.7218, 0.108, 0.75, 0.25, 0.6701, 0.1304, 0.6485, 0.1485, 0.75, 0.25, 0.6165, 0.1947, 0.6077, 0.2217, 0.75, 0.25, 0.8906, 0.1918, 0.8753, 0.1663, 0.75, 0.25, 0.6648, 0.3774, 0.6911, 0.3922, 0.75, 0.25, 0.8102, 0.3953, 0.7805, 0.4032, 0.7968, 0.4854, 0.8418, 0.4717, 0.6949, 0.1169, 0.6701, 0.1304, 0.75, 0.25, 0.8944, 0.3098, 0.9033, 0.2805, 0.75, 0.25, 0.6055, 0.2787, 0.6128, 0.3068, 0.75, 0.25, 0.8327, 0.1262, 0.8065, 0.1135, 0.75, 0.25, 0.7786, 0.1064, 0.75, 0.1054, 0.75, 0.25, 0.8616, 0.3616, 0.8371, 0.3803, 0.8833, 0.4496, 0.9197, 0.4197, 0.6309, 0.1704, 0.6165, 0.1947, 0.75, 0.25, 0.9005, 0.2201, 0.8906, 0.1918, 0.75, 0.25, 0.6911, 0.3922, 0.7199, 0.4016, 0.75, 0.25, 0.6254, 0.3333, 0.643, 0.357, 0.75, 0.25, 0.375, 0.0, 0.625, 0.0, 0.625, 0.25, 0.375, 0.25, 0.375, 0.25, 0.625, 0.25, 0.625, 0.5, 0.375, 0.5, 0.375, 0.5, 0.625, 0.5, 0.625, 0.75, 0.375, 0.75, 0.375, 0.75, 0.625, 0.75, 0.625, 1.0, 0.375, 1.0, 0.125, 0.5, 0.375, 0.5, 0.375, 0.75, 0.125, 0.75, 0.625, 0.5, 0.875, 0.5, 0.875, 0.75, 0.625, 0.75])
me_cylinder.use_remesh_fix_poles = True
me_cylinder.use_remesh_preserve_attributes = False
me_cylinder.use_mirror_vertex_groups = False
me_cylinder.update()

# ---- objects
ob_cylinder = bpy.data.objects.new('Cylinder', me_cylinder)

# ---- transforms, parenting, visibility, modifiers, constraints
ob_cylinder.location = (0.0, 0.0, 1.778)
ob_cylinder.rotation_euler = (-1.582, -0.0, 0.0)
ob_cylinder.lineart.crease_threshold = 0.0

# ---- collection membership
col_collection.objects.link(ob_cylinder)

# ---- scene / render settings (as saved in the file)
scene.frame_start = 1; scene.frame_end = 250; scene.frame_set(1)
scene.render.engine = 'BLENDER_EEVEE_NEXT'
scene.cycles.use_denoising = False
scene.cycles.samples = 128
scene.cycles.sampling_pattern = 'TABULATED_SOBOL'
scene.cycles.use_adaptive_sampling = False
scene.cycles.use_light_tree = False
scene.view_settings.view_transform = 'Filmic'
bpy.context.view_layer.update()

# ---- added for rendering (the .blend has no active camera and no usable light): camera, sun
cam_auto = bpy.data.cameras.new('AutoCamera')
cam_auto.lens = 50.0
cam_auto.sensor_width = 36.0
cam_auto.clip_end = 1000.0
ob_auto_camera = bpy.data.objects.new('AutoCamera', cam_auto)
scene.collection.objects.link(ob_auto_camera)
ob_auto_camera.location = (7.94866, -11.4265, 8.15755)
ob_auto_camera.rotation_euler = (1.09748, -7.21219e-08, 0.694738)
scene.camera = ob_auto_camera
light_auto_sun = bpy.data.lights.new('AutoSun', 'SUN')
light_auto_sun.energy = 3.0
light_auto_sun.angle = 0.0523599
ob_auto_sun = bpy.data.objects.new('AutoSun', light_auto_sun)
scene.collection.objects.link(ob_auto_sun)
ob_auto_sun.rotation_euler = (0.872665, 0.174533, 0.523599)
bpy.context.view_layer.update()
